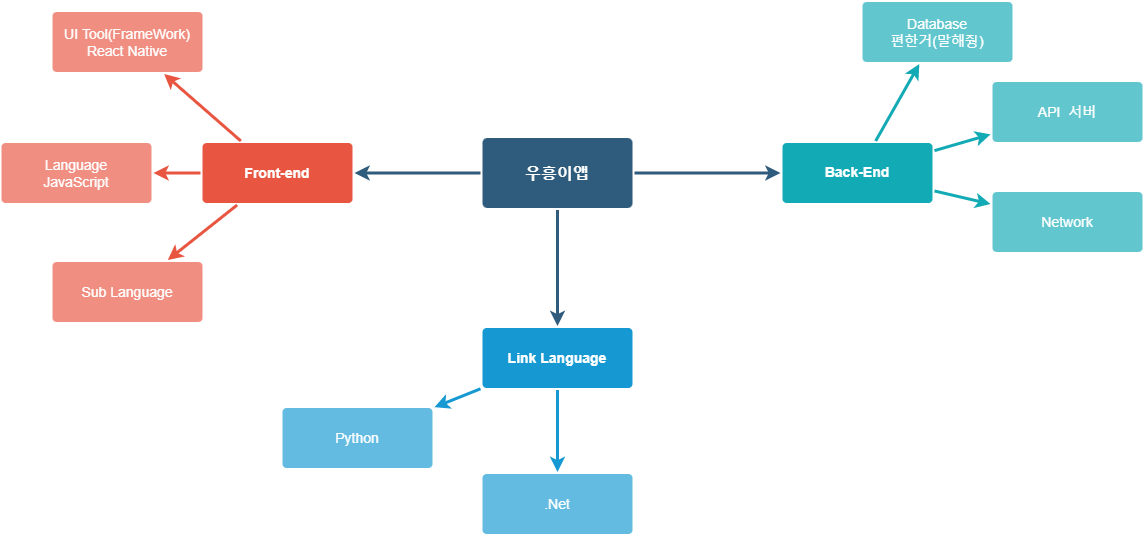

The diagram above was exported from draw.io. Its source (the exported page's mxGraphModel, read from the mxfile embedded in the PNG):
<mxGraphModel dx="1014" dy="1206" grid="1" gridSize="10" guides="1" tooltips="1" connect="1" arrows="1" fold="1" page="1" pageScale="1" pageWidth="1169" pageHeight="827" background="none" math="0" shadow="0">
  <root>
    <mxCell id="0" />
    <mxCell id="1" parent="0" />
    <mxCell id="1746" value="" style="edgeStyle=none;rounded=0;jumpStyle=none;html=1;shadow=0;labelBackgroundColor=none;startArrow=none;startFill=0;endArrow=classic;endFill=1;jettySize=auto;orthogonalLoop=1;strokeColor=#2F5B7C;strokeWidth=3;fontFamily=Helvetica;fontSize=16;fontColor=#23445D;spacing=5;" parent="1" source="1749" target="1771" edge="1">
      <mxGeometry relative="1" as="geometry" />
    </mxCell>
    <mxCell id="1747" value="" style="edgeStyle=none;rounded=0;jumpStyle=none;html=1;shadow=0;labelBackgroundColor=none;startArrow=none;startFill=0;endArrow=classic;endFill=1;jettySize=auto;orthogonalLoop=1;strokeColor=#2F5B7C;strokeWidth=3;fontFamily=Helvetica;fontSize=16;fontColor=#23445D;spacing=5;" parent="1" source="1749" target="1760" edge="1">
      <mxGeometry relative="1" as="geometry" />
    </mxCell>
    <mxCell id="1748" value="" style="edgeStyle=none;rounded=0;jumpStyle=none;html=1;shadow=0;labelBackgroundColor=none;startArrow=none;startFill=0;endArrow=classic;endFill=1;jettySize=auto;orthogonalLoop=1;strokeColor=#2F5B7C;strokeWidth=3;fontFamily=Helvetica;fontSize=16;fontColor=#23445D;spacing=5;" parent="1" source="1749" target="1753" edge="1">
      <mxGeometry relative="1" as="geometry" />
    </mxCell>
    <mxCell id="1749" value="우흥이앱" style="rounded=1;whiteSpace=wrap;html=1;shadow=0;labelBackgroundColor=none;strokeColor=none;strokeWidth=3;fillColor=#2F5B7C;fontFamily=Helvetica;fontSize=16;fontColor=#FFFFFF;align=center;fontStyle=1;spacing=5;arcSize=7;perimeterSpacing=2;" parent="1" vertex="1">
      <mxGeometry x="495" y="380.5" width="150" height="70" as="geometry" />
    </mxCell>
    <mxCell id="1750" value="" style="edgeStyle=none;rounded=1;jumpStyle=none;html=1;shadow=0;labelBackgroundColor=none;startArrow=none;startFill=0;jettySize=auto;orthogonalLoop=1;strokeColor=#E85642;strokeWidth=3;fontFamily=Helvetica;fontSize=14;fontColor=#FFFFFF;spacing=5;fontStyle=1;fillColor=#b0e3e6;" parent="1" source="1753" target="1756" edge="1">
      <mxGeometry relative="1" as="geometry" />
    </mxCell>
    <mxCell id="1751" value="" style="edgeStyle=none;rounded=1;jumpStyle=none;html=1;shadow=0;labelBackgroundColor=none;startArrow=none;startFill=0;jettySize=auto;orthogonalLoop=1;strokeColor=#E85642;strokeWidth=3;fontFamily=Helvetica;fontSize=14;fontColor=#FFFFFF;spacing=5;fontStyle=1;fillColor=#b0e3e6;" parent="1" source="1753" target="1755" edge="1">
      <mxGeometry relative="1" as="geometry" />
    </mxCell>
    <mxCell id="1752" value="" style="edgeStyle=none;rounded=1;jumpStyle=none;html=1;shadow=0;labelBackgroundColor=none;startArrow=none;startFill=0;jettySize=auto;orthogonalLoop=1;strokeColor=#E85642;strokeWidth=3;fontFamily=Helvetica;fontSize=14;fontColor=#FFFFFF;spacing=5;fontStyle=1;fillColor=#b0e3e6;" parent="1" source="1753" target="1754" edge="1">
      <mxGeometry relative="1" as="geometry" />
    </mxCell>
    <mxCell id="1753" value="Front-end" style="rounded=1;whiteSpace=wrap;html=1;shadow=0;labelBackgroundColor=none;strokeColor=none;strokeWidth=3;fillColor=#e85642;fontFamily=Helvetica;fontSize=14;fontColor=#FFFFFF;align=center;spacing=5;fontStyle=1;arcSize=7;perimeterSpacing=2;" parent="1" vertex="1">
      <mxGeometry x="215" y="385.5" width="150" height="60" as="geometry" />
    </mxCell>
    <mxCell id="1754" value="Sub Language&lt;br&gt;" style="rounded=1;whiteSpace=wrap;html=1;shadow=0;labelBackgroundColor=none;strokeColor=none;strokeWidth=3;fillColor=#f08e81;fontFamily=Helvetica;fontSize=14;fontColor=#FFFFFF;align=center;spacing=5;fontStyle=0;arcSize=7;perimeterSpacing=2;" parent="1" vertex="1">
      <mxGeometry x="65" y="504.5" width="150" height="60" as="geometry" />
    </mxCell>
    <mxCell id="1755" value="Language&lt;br&gt;JavaScript" style="rounded=1;whiteSpace=wrap;html=1;shadow=0;labelBackgroundColor=none;strokeColor=none;strokeWidth=3;fillColor=#f08e81;fontFamily=Helvetica;fontSize=14;fontColor=#FFFFFF;align=center;spacing=5;fontStyle=0;arcSize=7;perimeterSpacing=2;" parent="1" vertex="1">
      <mxGeometry x="14" y="385.5" width="150" height="60" as="geometry" />
    </mxCell>
    <mxCell id="1756" value="UI Tool(FrameWork)&lt;br&gt;React Native" style="rounded=1;whiteSpace=wrap;html=1;shadow=0;labelBackgroundColor=none;strokeColor=none;strokeWidth=3;fillColor=#f08e81;fontFamily=Helvetica;fontSize=14;fontColor=#FFFFFF;align=center;spacing=5;fontStyle=0;arcSize=7;perimeterSpacing=2;" parent="1" vertex="1">
      <mxGeometry x="65" y="254.5" width="150" height="60" as="geometry" />
    </mxCell>
    <mxCell id="1757" value="" style="edgeStyle=none;rounded=0;jumpStyle=none;html=1;shadow=0;labelBackgroundColor=none;startArrow=none;startFill=0;endArrow=classic;endFill=1;jettySize=auto;orthogonalLoop=1;strokeColor=#1699D3;strokeWidth=3;fontFamily=Helvetica;fontSize=14;fontColor=#FFFFFF;spacing=5;" parent="1" source="1760" target="1763" edge="1">
      <mxGeometry relative="1" as="geometry" />
    </mxCell>
    <mxCell id="1758" value="" style="edgeStyle=none;rounded=0;jumpStyle=none;html=1;shadow=0;labelBackgroundColor=none;startArrow=none;startFill=0;endArrow=classic;endFill=1;jettySize=auto;orthogonalLoop=1;strokeColor=#1699D3;strokeWidth=3;fontFamily=Helvetica;fontSize=14;fontColor=#FFFFFF;spacing=5;" parent="1" source="1760" target="1762" edge="1">
      <mxGeometry relative="1" as="geometry" />
    </mxCell>
    <mxCell id="1760" value="Link Language" style="rounded=1;whiteSpace=wrap;html=1;shadow=0;labelBackgroundColor=none;strokeColor=none;strokeWidth=3;fillColor=#1699d3;fontFamily=Helvetica;fontSize=14;fontColor=#FFFFFF;align=center;spacing=5;fontStyle=1;arcSize=7;perimeterSpacing=2;" parent="1" vertex="1">
      <mxGeometry x="495" y="570.5" width="150" height="60" as="geometry" />
    </mxCell>
    <mxCell id="1762" value=".Net" style="rounded=1;whiteSpace=wrap;html=1;shadow=0;labelBackgroundColor=none;strokeColor=none;strokeWidth=3;fillColor=#64bbe2;fontFamily=Helvetica;fontSize=14;fontColor=#FFFFFF;align=center;spacing=5;arcSize=7;perimeterSpacing=2;" parent="1" vertex="1">
      <mxGeometry x="495" y="716.5" width="150" height="60" as="geometry" />
    </mxCell>
    <mxCell id="1763" value="Python" style="rounded=1;whiteSpace=wrap;html=1;shadow=0;labelBackgroundColor=none;strokeColor=none;strokeWidth=3;fillColor=#64bbe2;fontFamily=Helvetica;fontSize=14;fontColor=#FFFFFF;align=center;spacing=5;arcSize=7;perimeterSpacing=2;" parent="1" vertex="1">
      <mxGeometry x="295" y="650.5" width="150" height="60" as="geometry" />
    </mxCell>
    <mxCell id="1771" value="Back-End" style="rounded=1;whiteSpace=wrap;html=1;shadow=0;labelBackgroundColor=none;strokeColor=none;strokeWidth=3;fillColor=#12aab5;fontFamily=Helvetica;fontSize=14;fontColor=#FFFFFF;align=center;spacing=5;fontStyle=1;arcSize=7;perimeterSpacing=2;" parent="1" vertex="1">
      <mxGeometry x="795" y="385.4999999999999" width="150" height="60" as="geometry" />
    </mxCell>
    <mxCell id="1774" value="Network" style="rounded=1;whiteSpace=wrap;html=1;shadow=0;labelBackgroundColor=none;strokeColor=none;strokeWidth=3;fillColor=#61c6ce;fontFamily=Helvetica;fontSize=14;fontColor=#FFFFFF;align=center;spacing=5;fontStyle=0;arcSize=7;perimeterSpacing=2;" parent="1" vertex="1">
      <mxGeometry x="1005" y="434.5" width="150" height="60" as="geometry" />
    </mxCell>
    <mxCell id="1775" value="" style="edgeStyle=none;rounded=1;jumpStyle=none;html=1;shadow=0;labelBackgroundColor=none;startArrow=none;startFill=0;jettySize=auto;orthogonalLoop=1;strokeColor=#12AAB5;strokeWidth=3;fontFamily=Helvetica;fontSize=14;fontColor=#FFFFFF;spacing=5;fontStyle=1;fillColor=#b0e3e6;" parent="1" source="1771" target="1774" edge="1">
      <mxGeometry relative="1" as="geometry" />
    </mxCell>
    <mxCell id="1776" value="API&amp;nbsp; 서버" style="rounded=1;whiteSpace=wrap;html=1;shadow=0;labelBackgroundColor=none;strokeColor=none;strokeWidth=3;fillColor=#61c6ce;fontFamily=Helvetica;fontSize=14;fontColor=#FFFFFF;align=center;spacing=5;fontStyle=0;arcSize=7;perimeterSpacing=2;" parent="1" vertex="1">
      <mxGeometry x="1005" y="324.5" width="150" height="60" as="geometry" />
    </mxCell>
    <mxCell id="1777" value="" style="edgeStyle=none;rounded=1;jumpStyle=none;html=1;shadow=0;labelBackgroundColor=none;startArrow=none;startFill=0;jettySize=auto;orthogonalLoop=1;strokeColor=#12AAB5;strokeWidth=3;fontFamily=Helvetica;fontSize=14;fontColor=#FFFFFF;spacing=5;fontStyle=1;fillColor=#b0e3e6;" parent="1" source="1771" target="1776" edge="1">
      <mxGeometry relative="1" as="geometry" />
    </mxCell>
    <mxCell id="1778" value="Database&lt;br&gt;편한거(말해줭)" style="rounded=1;whiteSpace=wrap;html=1;shadow=0;labelBackgroundColor=none;strokeColor=none;strokeWidth=3;fillColor=#61c6ce;fontFamily=Helvetica;fontSize=14;fontColor=#FFFFFF;align=center;spacing=5;fontStyle=0;arcSize=7;perimeterSpacing=2;" parent="1" vertex="1">
      <mxGeometry x="875" y="244.5" width="150" height="60" as="geometry" />
    </mxCell>
    <mxCell id="1779" value="" style="edgeStyle=none;rounded=1;jumpStyle=none;html=1;shadow=0;labelBackgroundColor=none;startArrow=none;startFill=0;jettySize=auto;orthogonalLoop=1;strokeColor=#12AAB5;strokeWidth=3;fontFamily=Helvetica;fontSize=14;fontColor=#FFFFFF;spacing=5;fontStyle=1;fillColor=#b0e3e6;" parent="1" source="1771" target="1778" edge="1">
      <mxGeometry relative="1" as="geometry" />
    </mxCell>
  </root>
</mxGraphModel>